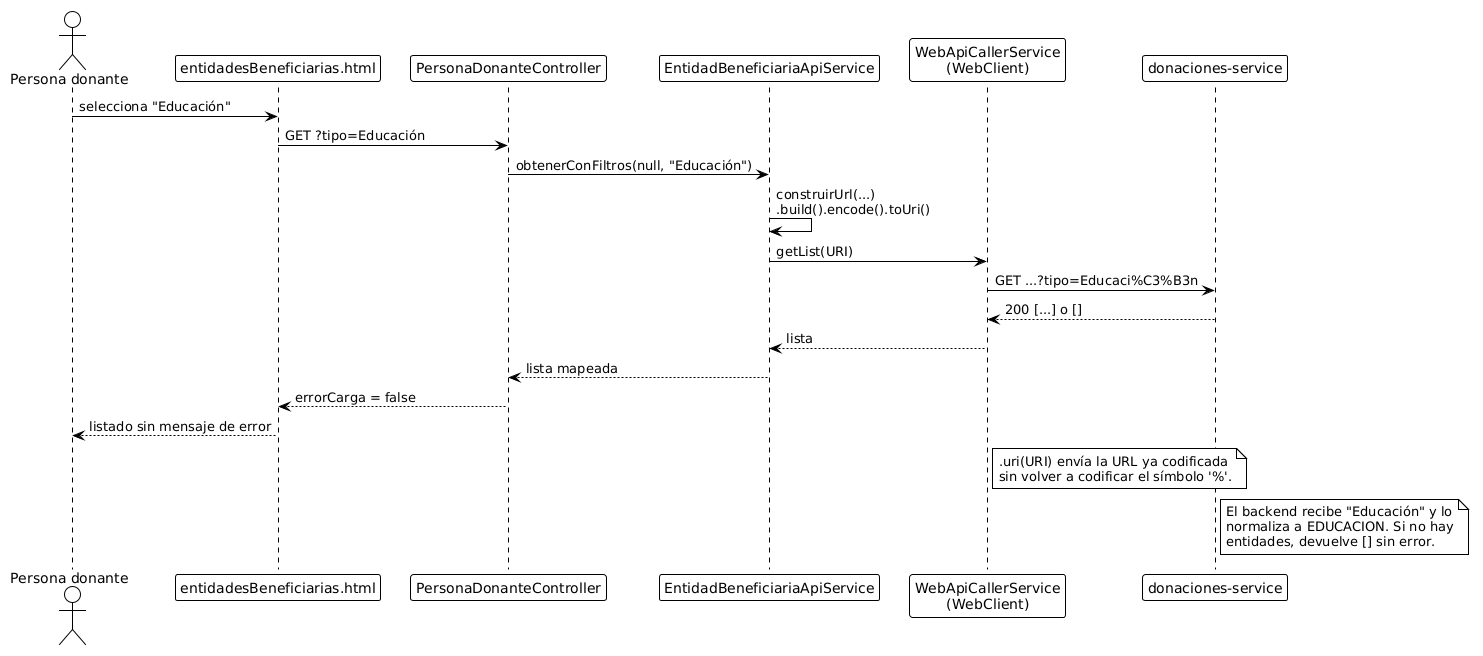

The diagram above was rendered by PlantUML. Its source (embedded in the PNG):
@startuml encoding-filtros-propuesto
!theme plain

actor "Persona donante" as U
participant "entidadesBeneficiarias.html" as V
participant "PersonaDonanteController" as C
participant "EntidadBeneficiariaApiService" as S
participant "WebApiCallerService\n(WebClient)" as W
participant "donaciones-service" as B

U -> V : selecciona "Educación"
V -> C : GET ?tipo=Educación
C -> S : obtenerConFiltros(null, "Educación")
S -> S : construirUrl(...)\n.build().encode().toUri()
S -> W : getList(URI)
W -> B : GET ...?tipo=Educaci%C3%B3n
B --> W : 200 [...] o []
W --> S : lista
S --> C : lista mapeada
C --> V : errorCarga = false
V --> U : listado sin mensaje de error

note right of W
  .uri(URI) envía la URL ya codificada
  sin volver a codificar el símbolo '%'.
end note

note right of B
  El backend recibe "Educación" y lo
  normaliza a EDUCACION. Si no hay
  entidades, devuelve [] sin error.
end note

@enduml